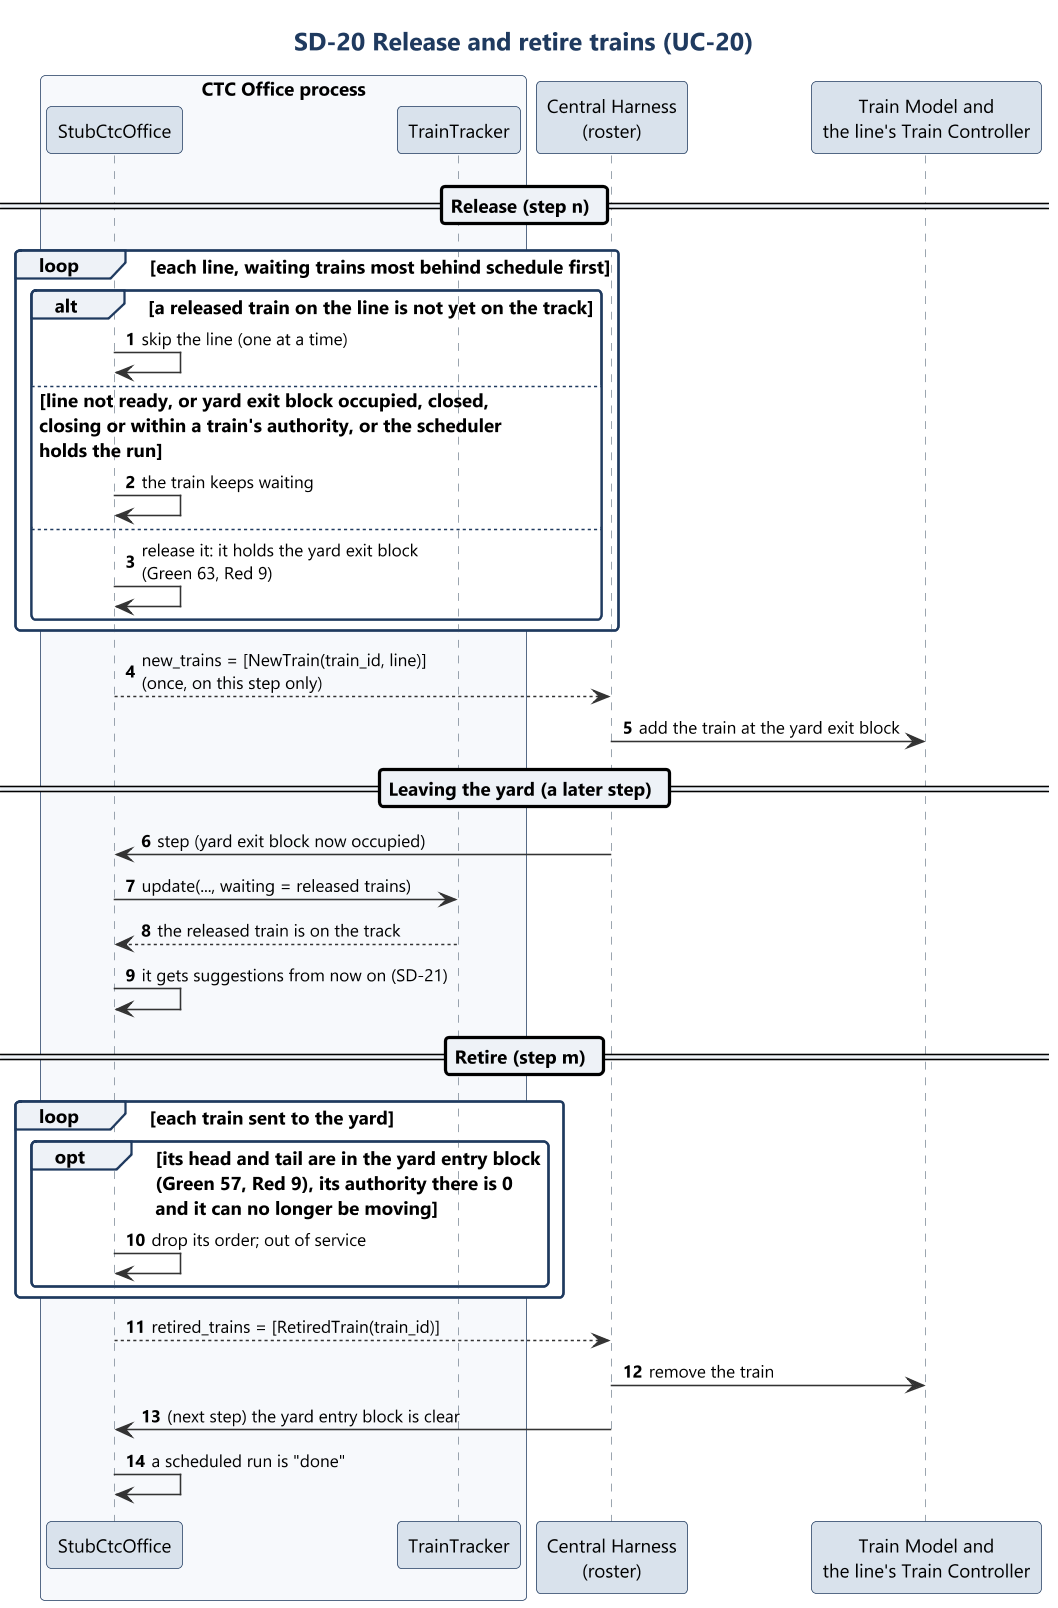

The diagram above was rendered by PlantUML. Its source (embedded in the PNG):
@startuml sd20_release_retire
!include ../style.iuml
title SD-20 Release and retire trains (UC-20)
autonumber

box "CTC Office process" #F7F9FC
participant "StubCtcOffice" as Model
participant "TrainTracker" as Tr
end box
participant "Central Harness\n(roster)" as H
participant "Train Model and\nthe line's Train Controller" as TM

== Release (step n) ==
loop each line, waiting trains most behind schedule first
  alt a released train on the line is not yet on the track
    Model -> Model : skip the line (one at a time)
  else line not ready, or yard exit block occupied, closed,\nclosing or within a train's authority, or the scheduler\nholds the run
    Model -> Model : the train keeps waiting
  else
    Model -> Model : release it: it holds the yard exit block\n(Green 63, Red 9)
  end
end
Model --> H : new_trains = [NewTrain(train_id, line)]\n(once, on this step only)
H -> TM : add the train at the yard exit block

== Leaving the yard (a later step) ==
H -> Model : step (yard exit block now occupied)
Model -> Tr : update(..., waiting = released trains)
Tr --> Model : the released train is on the track
Model -> Model : it gets suggestions from now on (SD-21)

== Retire (step m) ==
loop each train sent to the yard
  opt its head and tail are in the yard entry block\n(Green 57, Red 9), its authority there is 0\nand it can no longer be moving
    Model -> Model : drop its order; out of service
  end
end
Model --> H : retired_trains = [RetiredTrain(train_id)]
H -> TM : remove the train
H -> Model : (next step) the yard entry block is clear
Model -> Model : a scheduled run is "done"
@enduml